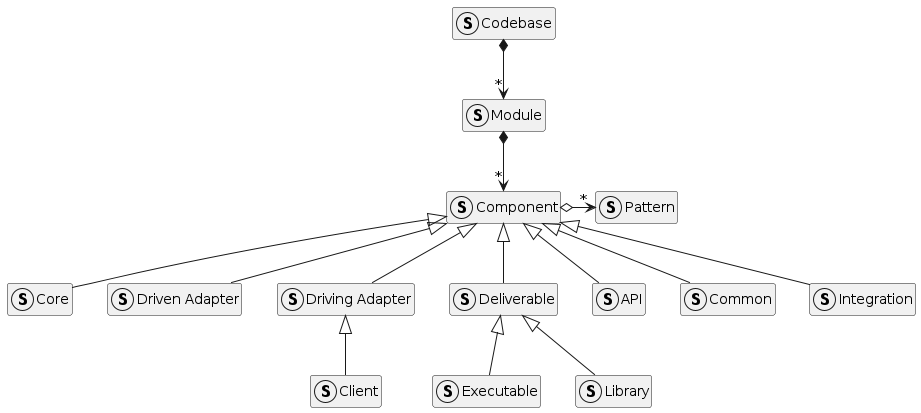

The diagram above was rendered by PlantUML. Its source (embedded in the PNG):
@startuml
hide empty members

struct Codebase
struct Module
struct Component
struct Core
struct DrivenAdapter as "Driven Adapter"
struct DrivingAdapter as "Driving Adapter"
struct Deliverable
struct Executable
struct Library
struct Client
struct API
struct Common
struct Integration
struct Pattern

Codebase *--> "*" Module
Module *--> "*" Component

Component <|-- Core
Component <|-- DrivenAdapter
Component <|-- DrivingAdapter
Component <|-- Deliverable
Component <|-- API
Component <|-- Common
Component <|-- Integration

Deliverable <|-- Executable
Deliverable <|-- Library

DrivingAdapter <|-- Client

Component o-> "*" Pattern
@enduml